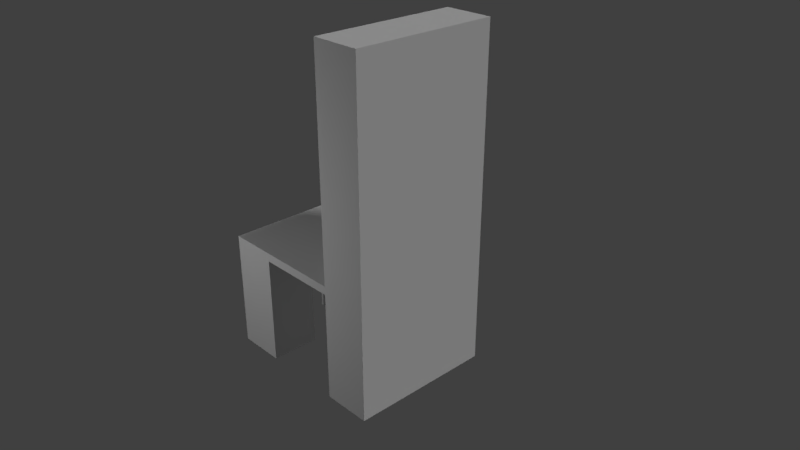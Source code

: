# Source: kreslo.blend  (saved by Blender 2.78.0; exported with 4.5.12 LTS)
import bpy
from mathutils import Matrix  # noqa: F401  (used for matrix-valued properties, if any)

bpy.ops.wm.read_factory_settings(use_empty=True)
scene = bpy.context.scene
scene.name = 'Scene'

# ---- collections
col_collection_1 = bpy.data.collections.new('Collection 1'); scene.collection.children.link(col_collection_1)

# ---- world
world_world = bpy.data.worlds.new('World'); scene.world = world_world
world_world.color = (0.05088, 0.05088, 0.05088)
world_world.use_sun_shadow = False
world_world.sun_shadow_jitter_overblur = 0.0
world_world.cycles.sampling_method = 'MANUAL'

# ---- cameras
cam_camera_001 = bpy.data.cameras.new('Camera.001')
cam_camera_001.clip_end = 100.0
cam_camera_001.lens = 35.0
cam_camera_001.sensor_width = 32.0
cam_camera_001.sensor_height = 18.0
cam_camera_001.ortho_scale = 7.314
cam_camera_001.dof.focus_distance = 0.0
cam_camera_001.dof.aperture_fstop = 128.0
cam_camera = bpy.data.cameras.new('Camera')
cam_camera.clip_end = 100.0
cam_camera.lens = 35.0
cam_camera.sensor_width = 32.0
cam_camera.sensor_height = 18.0
cam_camera.ortho_scale = 7.314
cam_camera.dof.focus_distance = 0.0
cam_camera.dof.aperture_fstop = 128.0

# ---- lights
light_spot = bpy.data.lights.new('Spot', 'SUN')
light_spot.transmission_factor = 0.0
light_spot.angle = 0.1993
light_spot.energy = 0.1
light_spot.shadow_buffer_clip_start = 0.5
light_spot.shadow_soft_size = 0.1
light_spot.shadow_cascade_max_distance = 1000.0
light_point = bpy.data.lights.new('Point', 'POINT')
light_point.transmission_factor = 0.0
light_point.energy = 100.0
light_point.shadow_buffer_clip_start = 0.5
light_point.shadow_soft_size = 0.1
light_point.shadow_maximum_resolution = 0.006
light_point.use_absolute_resolution = True
light_lamp = bpy.data.lights.new('Lamp', 'SUN')
light_lamp.transmission_factor = 0.0
light_lamp.cutoff_distance = 30.0
light_lamp.angle = 0.1993
light_lamp.energy = 1.0
light_lamp.shadow_buffer_clip_start = 1.001
light_lamp.shadow_soft_size = 0.1
light_lamp.shadow_cascade_max_distance = 1000.0

# ---- meshes
me_cube = bpy.data.meshes.new('Cube')
me_cube.from_pydata([(1.0, 1.0, -1.0), (1.0, -1.0, -1.0), (-1.475, -1.0, -1.0), (-1.475, 1.0, -1.0), (1.0, 1.0, 1.0), (1.0, -1.0, 1.0), (-1.475, -1.0, 1.0), (-1.475, 1.0, 1.0), (1.0, 0.3333, -1.0), (1.0, -0.3333, -1.0), (-1.475, -0.3333, -1.0), (-1.475, 0.3333, -1.0), (1.0, 0.3333, 1.0), (1.0, -0.3333, 1.0), (-1.475, -0.3333, 1.0), (-1.475, 0.3333, 1.0), (0.3333, 1.0, -1.0), (-0.8081, 1.0, -1.0), (0.3333, -1.0, -1.0), (-0.8081, -1.0, -1.0), (0.3333, 1.0, 1.0), (-0.8081, 1.0, 1.0), (0.3333, -1.0, 1.0), (0.3333, 0.3333, 1.0), (0.3333, -0.3333, 1.0), (0.3333, 0.3333, -1.0), (-0.8081, 0.3333, -1.0), (0.3333, -0.3333, -1.0), (-0.8081, -0.3333, -1.0), (1.0, -0.3333, -27.01), (1.0, -1.0, -27.01), (-0.8081, 1.0, -27.01), (-1.475, 1.0, -27.01), (-0.8081, -1.0, -27.01), (-1.475, -1.0, -27.01), (-1.475, 0.3333, -27.01), (1.0, -0.3333, 53.01), (1.0, -1.0, 53.01), (1.0, 1.0, -27.01), (1.0, 0.3333, -27.01), (-1.475, -0.3333, -27.01), (1.0, 1.0, 53.01), (1.0, 0.3333, 53.01), (0.3333, 0.3333, 53.01), (0.3333, -0.3333, 53.01), (-0.8081, 0.3333, -27.01), (-0.8081, -0.3333, -27.01), (0.3333, 1.0, -27.01), (0.3333, -1.0, -27.01), (0.3333, 1.0, 53.01), (0.3333, -1.0, 53.01), (0.3333, 0.3333, -27.01), (0.3333, -0.3333, -27.01), (-0.1039, 1.0, -1.0), (-0.104, -1.0, -1.0), (-0.1039, 1.0, 1.0), (-0.104, -1.0, 1.0), (-0.104, 0.3333, 1.0), (-0.104, -0.3333, 1.0), (-0.104, 0.3333, -1.0), (-0.104, -0.3333, -1.0), (-0.1039, 1.0, -1.0), (-0.104, -1.0, -1.0), (-0.1039, 1.0, 1.0), (-0.104, -1.0, 1.0), (-0.104, 0.3333, 1.0), (-0.104, -0.3333, 1.0), (-0.104, 0.3333, -1.0), (-0.104, -0.3333, -1.0), (-0.8081, -1.0, -1.0), (-1.475, -1.0, -1.0), (-1.0, -1.0, 1.0), (-0.3333, 1.0, 1.0), (-1.0, 1.0, 1.0), (-0.3333, -1.0, 1.0), (-1.0, 0.3333, 1.0), (-1.0, -0.3333, 1.0), (-0.104, -1.0, -1.0), (-0.1039, 1.0, 1.0), (-0.104, -1.0, 1.0), (-0.3333, 0.3333, 1.0), (-0.104, 0.3333, 1.0), (0.3333, 0.3333, 1.0), (-0.3333, -0.3333, 1.0), (-0.104, -0.3333, 1.0), (0.3333, -0.3333, 1.0), (0.3333, -1.0, 1.0), (-0.8081, -1.0, -27.01), (-1.475, -1.0, -27.01)], [], [(22, 5, 37, 50), (14, 6, 71, 76), (9, 13, 5, 1), (34, 33, 87, 88), (11, 15, 7, 3), (21, 17, 3, 7), (2, 6, 14, 10), (10, 14, 15, 11), (0, 4, 12, 8), (8, 12, 13, 9), (33, 19, 69, 87), (21, 7, 73, 72), (24, 22, 50, 44), (26, 28, 10, 11), (26, 11, 35, 45), (59, 60, 28, 26), (23, 24, 44, 43), (53, 59, 26, 17), (57, 55, 78, 81), (19, 54, 77, 69), (17, 26, 45, 31), (2, 34, 88, 70), (4, 0, 16, 20), (55, 53, 17, 21), (1, 5, 22, 18), (23, 57, 81, 82), (4, 20, 49, 41), (56, 22, 86, 79), (13, 12, 42, 36), (60, 54, 19, 28), (46, 33, 34, 40), (31, 45, 35, 32), (39, 29, 52, 51), (38, 39, 51, 47), (42, 43, 44, 36), (41, 49, 43, 42), (36, 44, 50, 37), (29, 30, 48, 52), (0, 8, 39, 38), (10, 28, 46, 40), (11, 3, 32, 35), (20, 23, 43, 49), (8, 9, 29, 39), (16, 0, 38, 47), (18, 27, 52, 48), (2, 10, 40, 34), (27, 25, 51, 52), (28, 19, 33, 46), (9, 1, 30, 29), (1, 18, 48, 30), (5, 13, 36, 37), (3, 17, 31, 32), (12, 4, 41, 42), (25, 16, 47, 51), (27, 18, 54, 60), (54, 56, 79, 77), (18, 22, 56, 54), (20, 16, 53, 55), (20, 55, 57, 23), (6, 2, 70, 71), (16, 25, 59, 53), (25, 27, 60, 59), (59, 60, 68, 67), (58, 57, 65, 66), (55, 53, 61, 63), (56, 58, 66, 64), (53, 59, 67, 61), (57, 55, 63, 65), (54, 56, 64, 62), (60, 54, 62, 68), (83, 76, 71, 74), (69, 74, 71, 70), (72, 73, 75, 80), (80, 75, 76, 83), (69, 70, 88, 87), (81, 80, 83, 84), (78, 72, 80, 81), (77, 79, 74, 69), (84, 83, 74, 79), (85, 84, 79, 86), (82, 81, 84, 85), (55, 21, 72, 78), (7, 15, 75, 73), (24, 23, 82, 85), (15, 14, 76, 75), (22, 24, 85, 86)])
me_cube.materials.append(None)
me_cube.use_remesh_preserve_volume = False
me_cube.use_remesh_preserve_attributes = False
me_cube.use_mirror_vertex_groups = False
me_cube.update()

# ---- objects
ob_spot = bpy.data.objects.new('Spot', light_spot)
ob_point = bpy.data.objects.new('Point', light_point)
ob_camera_001 = bpy.data.objects.new('Camera.001', cam_camera_001)
ob_cube = bpy.data.objects.new('Cube', me_cube)
ob_lamp = bpy.data.objects.new('Lamp', light_lamp)
ob_camera = bpy.data.objects.new('Camera', cam_camera)

# ---- transforms, parenting, visibility, modifiers, constraints
ob_spot.location = (-6.845, 4.186, 2.865)
ob_spot.rotation_euler = (-1.306, -0.7289, 1.185)
ob_spot.lineart.crease_threshold = 0.0
ob_point.location = (-1.64, -4.291, 0.9694)
ob_point.lineart.crease_threshold = 0.0
ob_camera_001.location = (7.318, -6.424, 4.908)
ob_camera_001.rotation_euler = (1.109, 0.0, 0.8149)
ob_camera_001.lock_rotations_4d = False
ob_camera_001.empty_display_type = 'ARROWS'
ob_camera_001.color = (0.0, 0.0, 0.0, 0.0)
ob_camera_001.display_type = 'WIRE'
ob_camera_001.lineart.crease_threshold = 0.0
ob_cube.location = (0.0, 0.0, 0.0)
ob_cube.scale = (1.0, 1.0, 0.05766)
ob_cube.lock_rotations_4d = False
ob_cube.empty_display_type = 'ARROWS'
ob_cube.lineart.crease_threshold = 0.0
ob_cube.material_slots[0].link = 'OBJECT'; ob_cube.material_slots[0].material = None
ob_lamp.location = (4.076, 1.005, 5.904)
ob_lamp.rotation_euler = (0.6503, 0.05522, 1.866)
ob_lamp.lock_rotations_4d = False
ob_lamp.empty_display_type = 'ARROWS'
ob_lamp.color = (0.0, 0.0, 0.0, 0.0)
ob_lamp.lineart.crease_threshold = 0.0
ob_camera.location = (7.481, -6.508, 5.344)
ob_camera.rotation_euler = (1.109, 0.0, 0.8149)
ob_camera.lock_rotations_4d = False
ob_camera.empty_display_type = 'ARROWS'
ob_camera.color = (0.0, 0.0, 0.0, 0.0)
ob_camera.display_type = 'WIRE'
ob_camera.lineart.crease_threshold = 0.0

# ---- collection membership
col_collection_1.objects.link(ob_spot)
col_collection_1.objects.link(ob_point)
col_collection_1.objects.link(ob_camera_001)
col_collection_1.objects.link(ob_cube)
col_collection_1.objects.link(ob_lamp)
col_collection_1.objects.link(ob_camera)

# ---- scene / render settings (as saved in the file)
scene.camera = ob_camera
scene.frame_start = 1; scene.frame_end = 250; scene.frame_set(1)
scene.render.engine = 'BLENDER_EEVEE_NEXT'
scene.render.resolution_percentage = 50
scene.render.dither_intensity = 0.0
scene.cycles.use_denoising = False
scene.cycles.samples = 128
scene.cycles.sampling_pattern = 'TABULATED_SOBOL'
scene.cycles.light_sampling_threshold = 0.0
scene.cycles.use_adaptive_sampling = False
scene.cycles.use_light_tree = False
scene.cycles.blur_glossy = 0.0
scene.cycles.sample_clamp_indirect = 0.0
scene.view_settings.view_transform = 'Standard'
bpy.context.view_layer.update()
